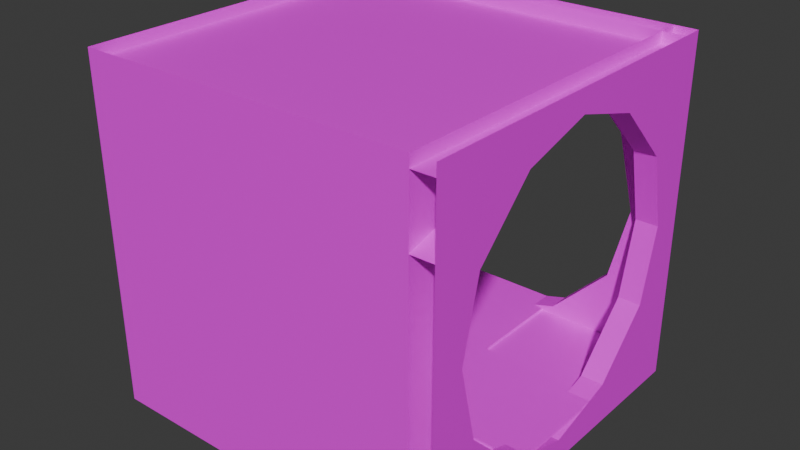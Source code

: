 # Source: uq_tunnels_hall_corner.blend  (saved by Blender 4.5.90; exported with 4.5.12 LTS)
import bpy
from mathutils import Matrix  # noqa: F401  (used for matrix-valued properties, if any)

bpy.ops.wm.read_factory_settings(use_empty=True)
scene = bpy.context.scene
scene.name = 'Scene'

# ---- images (referenced by path relative to the original .blend; pixels are not part of the script)
import os
ASSET_DIR = os.environ.get("B2B_ASSET_DIR", "")  # directory of the original .blend (textures are referenced by path, not embedded)
HERE = os.path.dirname(os.path.abspath(__file__))  # packed textures are extracted next to this script under _unpacked/

def load_image(name, relpath, width, height, colorspace="sRGB"):
    """Load a texture the original file referenced (path relative to the .blend, or extracted next to this script)."""
    p = next((c for c in (os.path.join(HERE, relpath), os.path.join(ASSET_DIR, relpath)) if relpath and os.path.exists(c)), "")
    if p:
        img = bpy.data.images.load(p, check_existing=True)
        img.name = name
    else:  # same state as the original file: an image datablock whose file is absent (Cycles renders it pink)
        img = bpy.data.images.new(name, width, height)
        img.source = "FILE"
        img.filepath = "//" + (relpath or name)
    img.colorspace_settings.name = colorspace
    return img
img_concretefloor_jpg = load_image('concretefloor.jpg', 'concretefloor.jpg', 1024, 1024, 'sRGB')
img_maintenance_lm_png = load_image('maintenance_lm.png', 'maintenance_lm.png', 1024, 1024, 'Non-Color')
img_metal3_jpg = load_image('metal3.jpg', 'metal3.jpg', 1024, 1024, 'sRGB')
img_misc_jpg = load_image('misc.jpg', 'misc.jpg', 1024, 1024, 'sRGB')

# ---- materials (node trees are filled in below, after node groups)
mat_concretefloor = bpy.data.materials.new('concretefloor')
mat_metal3 = bpy.data.materials.new('metal3')
mat_misc = bpy.data.materials.new('misc')

# ---- material node trees
mat_concretefloor.use_nodes = True; mat_concretefloor.node_tree.nodes.clear()
_N = mat_concretefloor.node_tree.nodes; _L = mat_concretefloor.node_tree.links
n0 = _N.new('ShaderNodeOutputMaterial'); n0.name = 'Material Output'; n0.location = (600, 0)
n1 = _N.new('ShaderNodeBsdfPrincipled'); n1.name = 'Principled BSDF'; n1.location = (350, 0)
n2 = _N.new('ShaderNodeTexImage'); n2.name = 'Image Texture'; n2.location = (-600, 100)
n2.image = img_concretefloor_jpg
n3 = _N.new('ShaderNodeTexImage'); n3.name = 'Image Texture.001'; n3.location = (-600, 300)
n3.image = img_maintenance_lm_png
_L.new(n1.outputs[0], n0.inputs[0])
_L.new(n2.outputs[0], n1.inputs[0])
n0.is_active_output = True
mat_metal3.use_nodes = True; mat_metal3.node_tree.nodes.clear()
_N = mat_metal3.node_tree.nodes; _L = mat_metal3.node_tree.links
n0 = _N.new('ShaderNodeOutputMaterial'); n0.name = 'Material Output'; n0.location = (600, 0)
n1 = _N.new('ShaderNodeBsdfPrincipled'); n1.name = 'Principled BSDF'; n1.location = (350, 0)
n2 = _N.new('ShaderNodeTexImage'); n2.name = 'Image Texture'; n2.location = (-600, 100)
n2.image = img_metal3_jpg
n3 = _N.new('ShaderNodeTexImage'); n3.name = 'Image Texture.001'; n3.location = (-600, 300)
n3.image = img_maintenance_lm_png
_L.new(n1.outputs[0], n0.inputs[0])
_L.new(n2.outputs[0], n1.inputs[0])
n0.is_active_output = True
mat_misc.use_nodes = True; mat_misc.node_tree.nodes.clear()
_N = mat_misc.node_tree.nodes; _L = mat_misc.node_tree.links
n0 = _N.new('ShaderNodeOutputMaterial'); n0.name = 'Material Output'; n0.location = (600, 0)
n1 = _N.new('ShaderNodeBsdfPrincipled'); n1.name = 'Principled BSDF'; n1.location = (350, 0)
n2 = _N.new('ShaderNodeTexImage'); n2.name = 'Image Texture'; n2.location = (-600, 100)
n2.image = img_misc_jpg
n3 = _N.new('ShaderNodeTexImage'); n3.name = 'Image Texture.001'; n3.location = (-600, 300)
n3.image = img_maintenance_lm_png
_L.new(n1.outputs[0], n0.inputs[0])
_L.new(n2.outputs[0], n1.inputs[0])
n0.is_active_output = True

# ---- world
world_world = bpy.data.worlds.new('World'); scene.world = world_world
world_world.use_nodes = True; world_world.node_tree.nodes.clear()
_N = world_world.node_tree.nodes; _L = world_world.node_tree.links
n0 = _N.new('ShaderNodeOutputWorld'); n0.name = 'World Output'; n0.location = (300, 300)
n1 = _N.new('ShaderNodeBackground'); n1.name = 'Background'; n1.location = (10, 300)
n1.inputs[0].default_value = (0.05088, 0.05088, 0.05088, 1.0)
_L.new(n1.outputs[0], n0.inputs[0])
n0.is_active_output = True
world_world.color = (0.05088, 0.05088, 0.05088)
world_world.sun_shadow_jitter_overblur = 0.0

# ---- meshes
me_concretefloor_0 = bpy.data.meshes.new('concretefloor_0')
me_concretefloor_0.from_pydata([(-1.6, 1.6, -1.25), (1.6, 1.6, -1.25), (1.6, -1.6, -1.25), (-1.6, -1.6, -1.25), (2.086e-07, 1.4, 1.55), (1.6, 1.4, 1.55), (1.6, 1.6, 1.55), (2.086e-07, 1.4, 1.35), (1.046, 1.4, 1.051), (1.6, 1.4, 0.8929), (1.6, 1.6, 0.8929), (1.141, 1.4, 0.6591), (1.046, 1.6, 1.051), (1.141, 1.6, 0.6591), (0.63, 1.6, 1.17), (0.63, 1.4, 1.17), (1.49e-08, 1.6, 1.55), (-1.6, 1.6, 1.55), (-1.6, 1.6, 0.8929), (1.49e-08, 1.6, 1.35), (-1.046, 1.4, 1.051), (-1.6, 1.4, 0.8929), (-1.046, 1.6, 1.051), (-1.3, 1.6, 1.788e-07), (-1.141, 1.4, 0.6591), (-0.63, 1.6, 1.17), (-1.141, 1.6, 0.6591), (-0.63, 1.4, 1.17), (2.086e-07, 1.4, -1.55), (1.6, 1.4, -1.55), (1.046, 1.4, -1.051), (1.6, 1.4, 5.96e-08), (1.6, 1.4, -0.8929), (1.6, 1.6, 5.96e-08), (1.3, 1.6, 5.96e-08), (1.3, 1.4, 5.96e-08), (0.63, 1.4, -1.17), (1.046, 1.6, -1.051), (0.63, 1.6, -1.17), (1.141, 1.6, -0.6591), (1.141, 1.4, -0.6591), (-1.6, 1.4, -0.8929), (-1.6, 1.6, -1.55), (1.49e-08, 1.6, -1.55), (1.49e-08, 1.6, -1.35), (-1.6, 1.6, -0.8929), (1.49e-08, 1.4, -1.35), (-1.3, 1.4, 5.96e-08), (-1.6, 1.4, 5.96e-08), (-1.6, 1.6, 5.96e-08), (-0.63, 1.4, -1.17), (-1.046, 1.4, -1.051), (-1.141, 1.6, -0.6591), (-1.046, 1.6, -1.051), (-0.63, 1.6, -1.17), (-1.141, 1.4, -0.6591), (1.4, -1.6, 1.55), (1.4, -1.6, 0.8929), (1.6, -1.6, 1.55), (1.6, -4.47e-08, 1.55), (1.6, -4.47e-08, 1.35), (1.6, -1.6, 0.8929), (1.6, -1.046, 1.051), (1.4, -1.046, 1.051), (1.6, -0.63, 1.17), (1.6, -1.141, 0.6591), (1.4, -0.63, 1.17), (1.4, -1.141, 0.6591), (1.4, -4.47e-08, 1.55), (1.4, -4.47e-08, 1.35), (1.4, 1.6, 1.55), (1.4, 1.6, 0.8929), (1.4, 1.046, 1.051), (1.4, 1.3, 2.98e-07), (1.4, 1.6, 2.98e-07), (1.6, 1.3, 2.98e-07), (1.6, 1.046, 1.051), (1.6, 0.63, 1.17), (1.6, 1.141, 0.6591), (1.4, 1.141, 0.6591), (1.4, 0.63, 1.17), (1.4, -1.6, -1.55), (1.6, -4.47e-08, -1.55), (1.6, -1.6, -1.55), (1.4, -1.6, -0.8929), (1.4, -1.046, -1.051), (1.4, -1.6, 1.788e-07), (1.6, -1.6, 1.788e-07), (1.6, -1.3, 1.788e-07), (1.6, -1.6, -0.8929), (1.4, -1.3, 1.788e-07), (1.6, -1.046, -1.051), (1.6, -1.141, -0.6591), (1.6, -0.63, -1.17), (1.4, -1.141, -0.6591), (1.4, -0.63, -1.17), (1.4, -4.47e-08, -1.35), (1.4, -4.47e-08, -1.55), (1.4, 1.6, -1.55), (1.4, 1.6, -0.8929), (1.6, 1.6, -1.55), (1.6, -4.47e-08, -1.35), (1.6, 1.6, -0.8929), (1.6, 1.046, -1.051), (1.4, 0.63, -1.17), (1.4, 1.046, -1.051), (1.4, 1.141, -0.6591), (1.6, 1.141, -0.6591), (1.6, 0.63, -1.17), (-1.6, -1.6, 1.55), (-1.6, 1.4, 1.55), (-1.6, 1.4, -1.55), (-1.6, -1.6, -1.55), (1.6, 1.6, 1.45), (-1.6, 1.6, 1.45), (-1.6, -1.6, 1.45), (1.6, -1.6, 1.45)], [], [(23, 47, 51, 53), (28, 29, 32, 46), (59, 60, 10, 6), (45, 41, 46, 44), (20, 21, 48, 47), (49, 18, 22, 23), (93, 95, 94, 92), (11, 8, 15), (12, 13, 14), (61, 57, 69, 60), (69, 57, 56, 68), (82, 101, 89, 83), (10, 9, 7, 19), (73, 74, 99, 105), (35, 31, 9, 8), (88, 90, 63, 62), (27, 20, 24), (25, 26, 22), (38, 36, 40, 39), (4, 110, 21, 7), (6, 10, 19, 16), (60, 69, 71, 10), (33, 102, 37, 34), (23, 53, 45, 49), (109, 112, 111, 110), (36, 30, 40), (38, 39, 37), (13, 11, 15, 14), (68, 70, 71, 69), (100, 102, 101, 82), (102, 99, 96, 101), (87, 89, 91, 88), (47, 48, 41, 51), (22, 20, 47, 23), (55, 51, 50), (53, 52, 54), (25, 27, 24, 26), (46, 41, 111, 28), (97, 81, 84, 96), (101, 96, 84, 89), (75, 103, 102, 33), (90, 86, 57, 63), (81, 112, 109, 56), (67, 63, 66), (62, 65, 64), (0, 3, 2, 1), (96, 99, 98, 97), (16, 19, 18, 17), (19, 7, 21, 18), (34, 12, 10, 33), (72, 71, 74, 73), (34, 35, 8, 12), (80, 72, 79), (77, 78, 76), (43, 44, 102, 100), (7, 9, 5, 4), (42, 45, 44, 43), (44, 46, 32, 102), (85, 84, 86, 90), (75, 73, 105, 103), (95, 85, 94), (93, 92, 91), (91, 85, 90, 88), (33, 10, 76, 75), (58, 61, 60, 59), (107, 106, 104, 108), (88, 62, 61, 87), (30, 32, 31, 35), (52, 55, 50, 54), (106, 105, 104), (103, 107, 108), (77, 80, 79, 78), (76, 72, 73, 75), (37, 30, 35, 34), (65, 67, 66, 64), (113, 116, 115, 114)])
_uv = me_concretefloor_0.uv_layers.new(name='DiffuseUVMap')
_uv.uv.foreach_set('vector', [-1.0, 2.75, -1.125, 2.75, -1.125, 2.093, -1.0, 2.093, 1.192e-07, 1.781, 1.0, 1.781, 1.0, 2.192, 1.192e-07, 1.906, -3.0, 2.75, -3.0, 2.625, -2.0, 2.339, -2.0, 2.75, 1.192e-07, 0.0, 1.192e-07, -0.125, 1.0, -0.125, 1.0, 0.0, 0.3461, 2.438, 1.192e-07, 2.339, 1.192e-07, 1.781, 0.1875, 1.781, 1.192e-07, 1.781, 1.192e-07, 2.339, 0.3461, 2.438, 0.1875, 1.781, -1.0, -3.394, -1.125, -3.394, -1.125, -3.713, -1.0, -3.713, 0.7131, 2.193, 0.6539, 2.438, 0.3937, 2.513, 0.6539, 2.438, 0.7131, 2.193, 0.3938, 2.513, -1.0, -4.0, -1.125, -4.0, -1.125, -3.0, -1.0, -3.0, -4.0, 2.625, -5.0, 2.339, -5.0, 2.75, -4.0, 2.75, -4.0, 1.781, -4.0, 1.906, -5.0, 2.192, -5.0, 1.781, 1.0, 0.0, 1.0, -0.125, 1.192e-07, -0.125, 1.192e-07, 0.0, -2.188, 2.75, -2.0, 2.75, -2.0, 2.192, -2.346, 2.093, 0.8125, 1.781, 1.0, 1.781, 1.0, 2.339, 0.6539, 2.438, -1.0, 1.781, -1.125, 1.781, -1.125, 2.438, -1.0, 2.438, 0.6063, 2.513, 0.3461, 2.438, 0.2869, 2.193, 0.6063, 2.513, 0.2869, 2.193, 0.3461, 2.438, 0.3938, 0.0, 0.3937, -0.125, 0.7131, -0.125, 0.7131, 0.0, 1.0, 2.75, 1.192e-07, 2.75, 1.192e-07, 2.339, 1.0, 2.625, 1.0, 2.75, 1.0, 2.339, 1.192e-07, 2.625, 1.192e-07, 2.75, 0.0, -3.0, -0.125, -3.0, -0.125, -2.0, 0.0, -2.0, 1.0, 2.75, 1.0, 2.192, 0.6539, 2.093, 0.8125, 2.75, 0.1875, 2.75, 0.3461, 2.093, 1.192e-07, 2.192, 1.192e-07, 2.75, -3.0, 2.75, -3.0, 0.8125, -1.125, 0.8125, -1.125, 2.75, 0.3937, 2.019, 0.6539, 2.093, 0.7131, 2.338, 0.3938, 2.019, 0.7131, 2.338, 0.6539, 2.093, 0.7131, 0.0, 0.7131, -0.125, 0.3937, -0.125, 0.3938, 0.0, -3.0, 2.75, -2.0, 2.75, -2.0, 2.339, -3.0, 2.625, -2.0, 1.781, -2.0, 2.192, -3.0, 1.906, -3.0, 1.781, 0.0, -2.0, -0.125, -2.0, -0.125, -3.0, 0.0, -3.0, -5.0, 2.75, -5.0, 2.192, -4.654, 2.093, -4.812, 2.75, 0.1875, 2.75, 1.192e-07, 2.75, 1.192e-07, 2.192, 0.3461, 2.093, -1.0, 2.438, -1.125, 2.438, -1.125, 1.781, -1.0, 1.781, 0.2869, 2.338, 0.3461, 2.093, 0.6063, 2.019, 0.3461, 2.093, 0.2869, 2.338, 0.6063, 2.019, 0.6063, 0.0, 0.6063, -0.125, 0.2869, -0.125, 0.2869, 0.0, 1.0, 1.906, 1.192e-07, 2.192, 1.192e-07, 1.781, 1.0, 1.781, -4.0, 1.781, -5.0, 1.781, -5.0, 2.192, -4.0, 1.906, -1.0, -3.0, -1.125, -3.0, -1.125, -4.0, -1.0, -4.0, -2.188, 2.75, -2.346, 2.093, -2.0, 2.192, -2.0, 2.75, -4.812, 1.781, -5.0, 1.781, -5.0, 2.339, -4.654, 2.438, 0.875, 0.8125, -1.0, 0.8125, -1.0, 2.75, 0.875, 2.75, -4.713, 2.193, -4.654, 2.438, -4.394, 2.512, -4.654, 2.438, -4.713, 2.193, -4.394, 2.512, -1.0, 2.0, -1.0, 0.0, 1.0, 0.0, 1.0, 2.0, -3.0, 1.906, -2.0, 2.192, -2.0, 1.781, -3.0, 1.781, 1.0, 2.75, 1.0, 2.625, 1.192e-07, 2.339, 1.192e-07, 2.75, 1.0, 0.0, 1.0, -0.125, 1.192e-07, -0.125, 1.192e-07, 0.0, 0.8125, 1.781, 0.6539, 2.438, 1.0, 2.339, 1.0, 1.781, -2.346, 2.438, -2.0, 2.339, -2.0, 1.781, -2.188, 1.781, -1.0, 1.781, -1.125, 1.781, -1.125, 2.438, -1.0, 2.438, -2.606, 2.512, -2.346, 2.438, -2.287, 2.193, -2.606, 2.512, -2.287, 2.193, -2.346, 2.438, 1.192e-07, 1.781, 1.192e-07, 1.906, 1.0, 2.192, 1.0, 1.781, 1.192e-07, 2.625, 1.0, 2.339, 1.0, 2.75, 1.192e-07, 2.75, 1.192e-07, 1.781, 1.192e-07, 2.192, 1.0, 1.906, 1.0, 1.781, 1.192e-07, 0.0, 1.192e-07, -0.125, 1.0, -0.125, 1.0, 0.0, -4.654, 2.093, -5.0, 2.192, -5.0, 2.75, -4.812, 2.75, -1.0, 2.75, -1.125, 2.75, -1.125, 2.093, -1.0, 2.093, -4.394, 2.019, -4.654, 2.093, -4.713, 2.338, -4.394, 2.019, -4.713, 2.338, -4.654, 2.093, -1.0, 2.093, -1.125, 2.093, -1.125, 2.75, -1.0, 2.75, -2.0, 1.781, -2.0, 2.339, -2.346, 2.438, -2.188, 1.781, -5.0, 2.75, -5.0, 2.339, -4.0, 2.625, -4.0, 2.75, 0.0, -0.6307, -0.125, -0.6307, -0.125, -0.95, 0.0, -0.95, -4.812, 1.781, -4.654, 2.438, -5.0, 2.339, -5.0, 1.781, 0.6539, 2.093, 1.0, 2.192, 1.0, 2.75, 0.8125, 2.75, 0.2869, 0.0, 0.2869, -0.125, 0.6063, -0.125, 0.6063, 0.0, -2.287, 2.338, -2.346, 2.093, -2.606, 2.019, -2.346, 2.093, -2.287, 2.338, -2.606, 2.019, 0.0, 0.5125, -0.125, 0.5125, -0.125, 0.1932, 0.0, 0.1932, -1.0, 2.438, -1.125, 2.438, -1.125, 1.781, -1.0, 1.781, -1.0, 2.093, -1.125, 2.093, -1.125, 2.75, -1.0, 2.75, -1.0, -3.713, -1.125, -3.713, -1.125, -3.394, -1.0, -3.394, 4.875, 4.125, 4.875, 2.125, 2.875, 2.125, 2.875, 4.125])
_ca = me_concretefloor_0.color_attributes.new('LightmapColor', 'FLOAT_COLOR', 'POINT')
_ca.data.foreach_set('color', [1.0, 1.0, 1.0, 1.0, 1.0, 1.0, 1.0, 1.0, 1.0, 1.0, 1.0, 1.0, 1.0, 1.0, 1.0, 1.0, 1.0, 1.0, 1.0, 1.0, 1.0, 1.0, 1.0, 1.0, 1.0, 1.0, 1.0, 1.0, 1.0, 1.0, 1.0, 1.0, 1.0, 1.0, 1.0, 1.0, 1.0, 1.0, 1.0, 1.0, 1.0, 1.0, 1.0, 1.0, 1.0, 1.0, 1.0, 1.0, 1.0, 1.0, 1.0, 1.0, 1.0, 1.0, 1.0, 1.0, 1.0, 1.0, 1.0, 1.0, 1.0, 1.0, 1.0, 1.0, 1.0, 1.0, 1.0, 1.0, 1.0, 1.0, 1.0, 1.0, 1.0, 1.0, 1.0, 1.0, 1.0, 1.0, 1.0, 1.0, 1.0, 1.0, 1.0, 1.0, 1.0, 1.0, 1.0, 1.0, 1.0, 1.0, 1.0, 1.0, 1.0, 1.0, 1.0, 1.0, 1.0, 1.0, 1.0, 1.0, 1.0, 1.0, 1.0, 1.0, 1.0, 1.0, 1.0, 1.0, 1.0, 1.0, 1.0, 1.0, 1.0, 1.0, 1.0, 1.0, 1.0, 1.0, 1.0, 1.0, 1.0, 1.0, 1.0, 1.0, 1.0, 1.0, 1.0, 1.0, 1.0, 1.0, 1.0, 1.0, 1.0, 1.0, 1.0, 1.0, 1.0, 1.0, 1.0, 1.0, 1.0, 1.0, 1.0, 1.0, 1.0, 1.0, 1.0, 1.0, 1.0, 1.0, 1.0, 1.0, 1.0, 1.0, 1.0, 1.0, 1.0, 1.0, 1.0, 1.0, 1.0, 1.0, 1.0, 1.0, 1.0, 1.0, 1.0, 1.0, 1.0, 1.0, 1.0, 1.0, 1.0, 1.0, 1.0, 1.0, 1.0, 1.0, 1.0, 1.0, 1.0, 1.0, 1.0, 1.0, 1.0, 1.0, 1.0, 1.0, 1.0, 1.0, 1.0, 1.0, 1.0, 1.0, 1.0, 1.0, 1.0, 1.0, 1.0, 1.0, 1.0, 1.0, 1.0, 1.0, 1.0, 1.0, 1.0, 1.0, 1.0, 1.0, 1.0, 1.0, 1.0, 1.0, 1.0, 1.0, 1.0, 1.0, 1.0, 1.0, 1.0, 1.0, 1.0, 1.0, 1.0, 1.0, 1.0, 1.0, 1.0, 1.0, 1.0, 1.0, 1.0, 1.0, 1.0, 1.0, 1.0, 1.0, 1.0, 1.0, 1.0, 1.0, 1.0, 1.0, 1.0, 1.0, 1.0, 1.0, 1.0, 1.0, 1.0, 1.0, 1.0, 1.0, 1.0, 1.0, 1.0, 1.0, 1.0, 1.0, 1.0, 1.0, 1.0, 1.0, 1.0, 1.0, 1.0, 1.0, 1.0, 1.0, 1.0, 1.0, 1.0, 1.0, 1.0, 1.0, 1.0, 1.0, 1.0, 1.0, 1.0, 1.0, 1.0, 1.0, 1.0, 1.0, 1.0, 1.0, 1.0, 1.0, 1.0, 1.0, 1.0, 1.0, 1.0, 1.0, 1.0, 1.0, 1.0, 1.0, 1.0, 1.0, 1.0, 1.0, 1.0, 1.0, 1.0, 1.0, 1.0, 1.0, 1.0, 1.0, 1.0, 1.0, 1.0, 1.0, 1.0, 1.0, 1.0, 1.0, 1.0, 1.0, 1.0, 1.0, 1.0, 1.0, 1.0, 1.0, 1.0, 1.0, 1.0, 1.0, 1.0, 1.0, 1.0, 1.0, 1.0, 1.0, 1.0, 1.0, 1.0, 1.0, 1.0, 1.0, 1.0, 1.0, 1.0, 1.0, 1.0, 1.0, 1.0, 1.0, 1.0, 1.0, 1.0, 1.0, 1.0, 1.0, 1.0, 1.0, 1.0, 1.0, 1.0, 1.0, 1.0, 1.0, 1.0, 1.0, 1.0, 1.0, 1.0, 1.0, 1.0, 1.0, 1.0, 1.0, 1.0, 1.0, 1.0, 1.0, 1.0, 1.0, 1.0, 1.0, 1.0, 1.0, 1.0, 1.0, 1.0, 1.0, 1.0, 1.0, 1.0, 1.0, 1.0, 1.0, 1.0, 1.0, 1.0, 1.0, 1.0, 1.0, 1.0, 1.0, 1.0, 1.0, 1.0, 1.0, 1.0, 1.0, 1.0, 1.0, 1.0, 1.0, 1.0, 1.0, 1.0, 1.0, 1.0, 1.0, 1.0, 1.0, 1.0, 1.0, 1.0, 1.0, 1.0, 1.0, 1.0, 1.0, 1.0, 1.0, 1.0, 1.0, 1.0, 1.0, 1.0, 1.0, 1.0, 1.0, 1.0, 1.0, 1.0, 1.0, 1.0, 1.0, 1.0, 1.0, 1.0, 1.0, 1.0, 1.0, 1.0, 1.0, 1.0, 1.0, 1.0, 1.0, 1.0, 1.0, 1.0, 1.0, 1.0, 1.0, 1.0, 1.0, 1.0, 1.0])
me_concretefloor_0.materials.append(mat_concretefloor)
me_concretefloor_0.update()
me_metal3_1 = bpy.data.meshes.new('metal3_1')
me_metal3_1.from_pydata([(1.063, -0.0125, 0.0125), (1.063, -1.062, 0.0125), (1.063, -1.062, -0.0125), (-1.063, -1.062, -0.0125), (1.063, -0.0125, -0.0125), (-1.062, 1.063, 0.0125), (-0.0125, 1.063, 0.0125), (-0.0125, -0.0125, 0.0125), (-1.062, -1.063, 0.0125), (-0.0125, -0.0125, -0.0125), (-0.0125, 1.063, -0.0125), (-1.062, 1.063, -0.0125)], [], [(1, 0, 7), (1, 7, 8), (7, 0, 4, 9), (9, 10, 6, 7), (7, 6, 5), (7, 5, 8), (1, 8, 3, 2), (11, 3, 8, 5)])
_uv = me_metal3_1.uv_layers.new(name='DiffuseUVMap')
_uv.uv.foreach_set('vector', [1.004, -2.002, 1.004, -1.015, -0.005874, -1.015, 1.004, -2.002, -0.005874, -1.015, -0.9927, -2.002, -0.005874, 1.523, 1.004, 1.523, 1.004, 1.499, -0.005874, 1.499, -3.013, 1.499, -2.003, 1.499, -2.003, 1.523, -3.013, 1.523, -0.005874, -1.015, -0.005874, -0.004464, -0.9927, -0.004464, -0.005874, -1.015, -0.9927, -0.004464, -0.9927, -2.002, 1.004, 1.523, -0.9927, 1.523, -0.9927, 1.499, 1.004, 1.499, -2.003, 1.499, -4.0, 1.499, -4.0, 1.523, -2.003, 1.523])
_ca = me_metal3_1.color_attributes.new('LightmapColor', 'FLOAT_COLOR', 'POINT')
_ca.data.foreach_set('color', [1.0, 1.0, 1.0, 1.0, 1.0, 1.0, 1.0, 1.0, 1.0, 1.0, 1.0, 1.0, 1.0, 1.0, 1.0, 1.0, 1.0, 1.0, 1.0, 1.0, 1.0, 1.0, 1.0, 1.0, 1.0, 1.0, 1.0, 1.0, 1.0, 1.0, 1.0, 1.0, 1.0, 1.0, 1.0, 1.0, 1.0, 1.0, 1.0, 1.0, 1.0, 1.0, 1.0, 1.0, 1.0, 1.0, 1.0, 1.0])
me_metal3_1.materials.append(mat_metal3)
me_metal3_1.update()
me_misc_2 = bpy.data.meshes.new('misc_2')
me_misc_2.from_pydata([(0.15, -0.1, -0.0125), (-0.15, -0.1, 0.0125), (0.15, 0.1, 0.0125), (-0.15, -0.1, -0.0125), (-0.15, 0.1, 0.0125), (-0.15, 0.1, -0.0125), (0.15, -0.1, 0.0125), (0.15, 0.1, -0.0125)], [], [(7, 5, 4, 2), (4, 5, 3, 1), (6, 1, 3, 0), (7, 0, 3, 5), (6, 0, 7, 2)])
_uv = me_misc_2.uv_layers.new(name='DiffuseUVMap')
_uv.uv.foreach_set('vector', [0.3438, 2.516, 0.1562, 2.516, 0.1562, 2.531, 0.3438, 2.531, -0.1328, 2.531, -0.1328, 2.516, -0.2578, 2.516, -0.2578, 2.531, 0.3438, 2.531, 0.1562, 2.531, 0.1562, 2.516, 0.3438, 2.516, 0.3438, 0.8672, 0.3438, 0.7422, 0.1562, 0.7422, 0.1562, 0.8672, -0.2578, 2.531, -0.2578, 2.516, -0.1328, 2.516, -0.1328, 2.531])
_ca = me_misc_2.color_attributes.new('LightmapColor', 'FLOAT_COLOR', 'POINT')
_ca.data.foreach_set('color', [1.0, 1.0, 1.0, 1.0, 1.0, 1.0, 1.0, 1.0, 1.0, 1.0, 1.0, 1.0, 1.0, 1.0, 1.0, 1.0, 1.0, 1.0, 1.0, 1.0, 1.0, 1.0, 1.0, 1.0, 1.0, 1.0, 1.0, 1.0, 1.0, 1.0, 1.0, 1.0])
me_misc_2.materials.append(mat_misc)
me_misc_2.update()

# ---- objects
ob_concretefloor = bpy.data.objects.new('concretefloor', me_concretefloor_0)
ob_metal3 = bpy.data.objects.new('metal3', me_metal3_1)
ob_misc = bpy.data.objects.new('misc', me_misc_2)

# ---- transforms, parenting, visibility, modifiers, constraints
ob_concretefloor.location = (-0.1792, -0.1792, -0.06667)
ob_metal3.location = (0.3583, 0.3583, -1.304)
ob_misc.location = (-0.1792, -0.1792, 1.371)

# ---- collection membership
scene.collection.objects.link(ob_concretefloor)
scene.collection.objects.link(ob_metal3)
scene.collection.objects.link(ob_misc)

# ---- scene / render settings (as saved in the file)
scene.frame_start = 1; scene.frame_end = 250; scene.frame_set(1)
scene.render.engine = 'BLENDER_EEVEE_NEXT'
bpy.context.view_layer.update()

# ---- added for rendering (the .blend has no active camera and no usable light): camera, sun
cam_auto = bpy.data.cameras.new('AutoCamera')
cam_auto.lens = 50.0
cam_auto.sensor_width = 36.0
cam_auto.clip_end = 1000.0
ob_auto_camera = bpy.data.objects.new('AutoCamera', cam_auto)
scene.collection.objects.link(ob_auto_camera)
ob_auto_camera.location = (4.89609, -6.26948, 3.99354)
ob_auto_camera.rotation_euler = (1.09748, -7.21219e-08, 0.694738)
scene.camera = ob_auto_camera
light_auto_sun = bpy.data.lights.new('AutoSun', 'SUN')
light_auto_sun.energy = 3.0
light_auto_sun.angle = 0.0523599
ob_auto_sun = bpy.data.objects.new('AutoSun', light_auto_sun)
scene.collection.objects.link(ob_auto_sun)
ob_auto_sun.rotation_euler = (0.872665, 0.174533, 0.523599)
bpy.context.view_layer.update()
